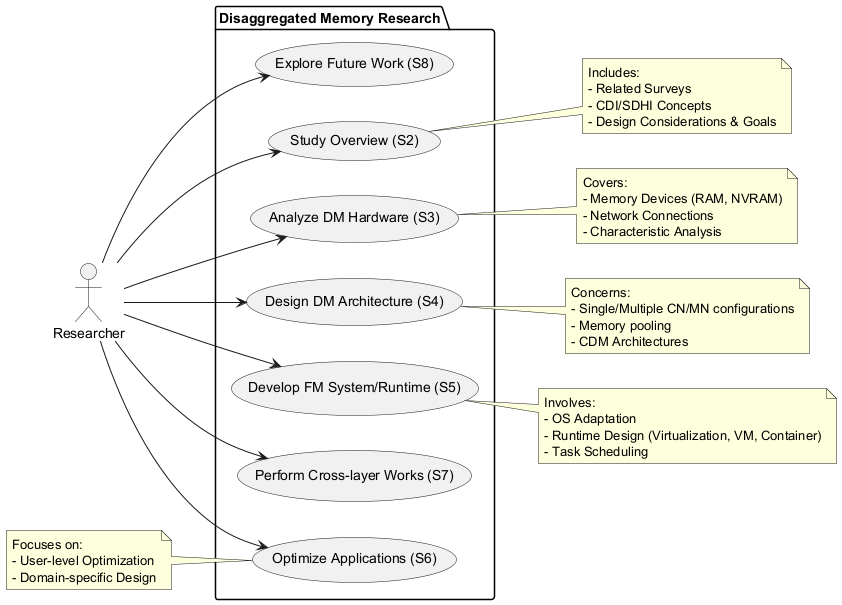

The diagram above was rendered by PlantUML. Its source (embedded in the PNG):
@startuml
left to right direction
actor Researcher

package "Disaggregated Memory Research" {
  usecase UC1 as "Study Overview (S2)"
  usecase UC2 as "Analyze DM Hardware (S3)"
  usecase UC3 as "Design DM Architecture (S4)"
  usecase UC4 as "Develop FM System/Runtime (S5)"
  usecase UC5 as "Optimize Applications (S6)"
  usecase UC6 as "Perform Cross-layer Works (S7)"
  usecase UC7 as "Explore Future Work (S8)"
}

Researcher --> UC1
Researcher --> UC2
Researcher --> UC3
Researcher --> UC4
Researcher --> UC5
Researcher --> UC6
Researcher --> UC7

note right of UC1
  Includes:
  - Related Surveys
  - CDI/SDHI Concepts
  - Design Considerations & Goals
end note

note right of UC2
  Covers:
  - Memory Devices (RAM, NVRAM)
  - Network Connections
  - Characteristic Analysis
end note

note right of UC3
  Concerns:
  - Single/Multiple CN/MN configurations
  - Memory pooling
  - CDM Architectures
end note

note right of UC4
  Involves:
  - OS Adaptation
  - Runtime Design (Virtualization, VM, Container)
  - Task Scheduling
end note

note left of UC5
  Focuses on:
  - User-level Optimization
  - Domain-specific Design
end note
@enduml